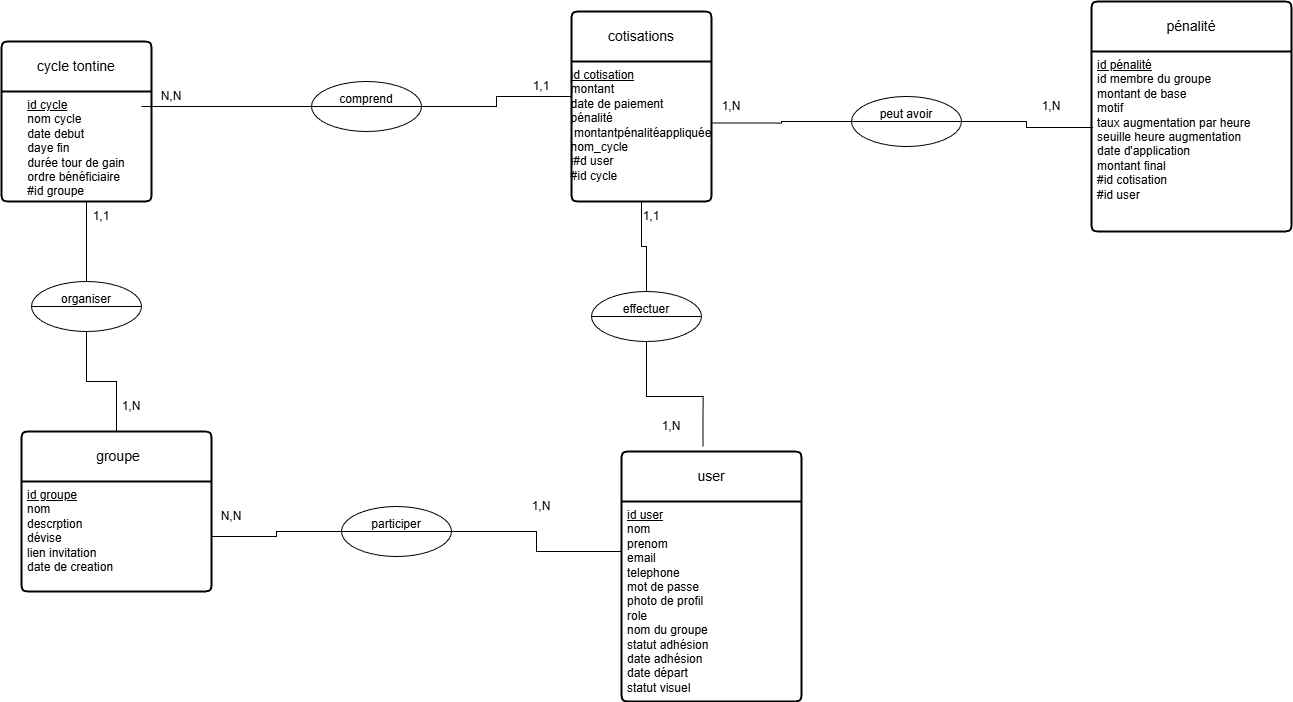

The diagram above was exported from draw.io. Its source (the exported page's mxGraphModel, read from the mxfile embedded in the PNG):
<mxGraphModel dx="1464" dy="737" grid="1" gridSize="10" guides="1" tooltips="1" connect="1" arrows="1" fold="1" page="1" pageScale="1" pageWidth="827" pageHeight="1169" math="0" shadow="0">
  <root>
    <mxCell id="0" />
    <mxCell id="1" parent="0" />
    <mxCell id="EJpPRSNbBfiSW9Ag0oTy-5" parent="1" style="swimlane;childLayout=stackLayout;horizontal=1;startSize=50;horizontalStack=0;rounded=1;fontSize=14;fontStyle=0;strokeWidth=2;resizeParent=0;resizeLast=1;shadow=0;dashed=0;align=center;arcSize=4;whiteSpace=wrap;html=1;" value="cycle tontine" vertex="1">
      <mxGeometry height="160" width="150" x="40" y="400" as="geometry" />
    </mxCell>
    <mxCell id="EJpPRSNbBfiSW9Ag0oTy-6" parent="EJpPRSNbBfiSW9Ag0oTy-5" style="align=center;strokeColor=none;fillColor=none;spacingLeft=4;spacingRight=4;fontSize=12;verticalAlign=top;resizable=0;rotatable=0;part=1;html=1;whiteSpace=wrap;" value="&lt;div style=&quot;text-align: justify;&quot;&gt;&lt;u style=&quot;background-color: transparent; color: light-dark(rgb(0, 0, 0), rgb(255, 255, 255));&quot;&gt;&lt;font style=&quot;color: rgb(0, 0, 0);&quot;&gt;id cycle&lt;/font&gt;&lt;/u&gt;&lt;/div&gt;&lt;div style=&quot;text-align: justify;&quot;&gt;&lt;span style=&quot;background-color: transparent; color: light-dark(rgb(0, 0, 0), rgb(255, 255, 255));&quot;&gt;nom cycle&lt;/span&gt;&lt;/div&gt;&lt;div style=&quot;text-align: justify;&quot;&gt;date debut&lt;/div&gt;&lt;div style=&quot;text-align: justify;&quot;&gt;daye fin&lt;/div&gt;&lt;div style=&quot;text-align: justify;&quot;&gt;durée tour de gain&lt;/div&gt;&lt;div style=&quot;text-align: justify;&quot;&gt;ordre bénéficiaire&lt;/div&gt;&lt;div style=&quot;text-align: justify;&quot;&gt;#id groupe&lt;/div&gt;" vertex="1">
      <mxGeometry height="110" width="150" y="50" as="geometry" />
    </mxCell>
    <mxCell id="EJpPRSNbBfiSW9Ag0oTy-9" parent="1" style="swimlane;childLayout=stackLayout;horizontal=1;startSize=50;horizontalStack=0;rounded=1;fontSize=14;fontStyle=0;strokeWidth=2;resizeParent=0;resizeLast=1;shadow=0;dashed=0;align=center;arcSize=4;whiteSpace=wrap;html=1;" value="cotisations" vertex="1">
      <mxGeometry height="190" width="140" x="610" y="370" as="geometry" />
    </mxCell>
    <mxCell id="EJpPRSNbBfiSW9Ag0oTy-10" parent="EJpPRSNbBfiSW9Ag0oTy-9" style="align=center;strokeColor=none;fillColor=none;spacingLeft=4;spacingRight=4;fontSize=12;verticalAlign=top;resizable=0;rotatable=0;part=1;html=1;whiteSpace=wrap;" value="&lt;div style=&quot;text-align: justify;&quot;&gt;&lt;u style=&quot;background-color: transparent; color: light-dark(rgb(0, 0, 0), rgb(255, 255, 255));&quot;&gt;id cotisation&lt;/u&gt;&lt;/div&gt;&lt;div style=&quot;text-align: justify;&quot;&gt;montant&lt;/div&gt;&lt;div style=&quot;text-align: justify;&quot;&gt;date de paiement&lt;/div&gt;&lt;div style=&quot;text-align: justify;&quot;&gt;pénalité&lt;/div&gt;&lt;div style=&quot;text-align: justify;&quot;&gt;&lt;span style=&quot;background-color: transparent; color: light-dark(rgb(0, 0, 0), rgb(255, 255, 255));&quot;&gt;&amp;nbsp;montantpénalitéappliquée&lt;/span&gt;&lt;/div&gt;&lt;div style=&quot;text-align: justify;&quot;&gt;&lt;span style=&quot;background-color: transparent; color: light-dark(rgb(0, 0, 0), rgb(255, 255, 255));&quot;&gt;nom_cycle&lt;/span&gt;&lt;/div&gt;&lt;div style=&quot;text-align: justify;&quot;&gt;&lt;div&gt;&lt;span style=&quot;background-color: transparent; color: light-dark(rgb(0, 0, 0), rgb(255, 255, 255));&quot;&gt;i#d user&lt;/span&gt;&lt;/div&gt;&lt;div&gt;&lt;span style=&quot;background-color: transparent; color: light-dark(rgb(0, 0, 0), rgb(255, 255, 255));&quot;&gt;#id cycle&lt;/span&gt;&lt;/div&gt;&lt;/div&gt;" vertex="1">
      <mxGeometry height="140" width="140" y="50" as="geometry" />
    </mxCell>
    <mxCell id="EJpPRSNbBfiSW9Ag0oTy-11" parent="1" style="swimlane;childLayout=stackLayout;horizontal=1;startSize=50;horizontalStack=0;rounded=1;fontSize=14;fontStyle=0;strokeWidth=2;resizeParent=0;resizeLast=1;shadow=0;dashed=0;align=center;arcSize=4;whiteSpace=wrap;html=1;" value="pénalité" vertex="1">
      <mxGeometry height="230" width="200" x="1130" y="360" as="geometry" />
    </mxCell>
    <mxCell id="EJpPRSNbBfiSW9Ag0oTy-12" parent="EJpPRSNbBfiSW9Ag0oTy-11" style="align=left;strokeColor=none;fillColor=none;spacingLeft=4;spacingRight=4;fontSize=12;verticalAlign=top;resizable=0;rotatable=0;part=1;html=1;whiteSpace=wrap;" value="&lt;div style=&quot;text-align: justify;&quot;&gt;&lt;u style=&quot;background-color: transparent; color: light-dark(rgb(0, 0, 0), rgb(255, 255, 255));&quot;&gt;id pénalité&lt;/u&gt;&lt;/div&gt;&lt;div style=&quot;text-align: justify;&quot;&gt;id membre du groupe&lt;/div&gt;&lt;div style=&quot;text-align: justify;&quot;&gt;montant de base&lt;/div&gt;&lt;div style=&quot;text-align: justify;&quot;&gt;motif&lt;/div&gt;&lt;div style=&quot;text-align: justify;&quot;&gt;taux augmentation par heure&lt;/div&gt;&lt;div style=&quot;text-align: justify;&quot;&gt;seuille heure augmentation&amp;nbsp;&lt;/div&gt;&lt;div style=&quot;text-align: justify;&quot;&gt;date d'application&lt;/div&gt;&lt;div style=&quot;text-align: justify;&quot;&gt;montant final&lt;/div&gt;&lt;div style=&quot;text-align: justify;&quot;&gt;#id cotisation&lt;/div&gt;&lt;div style=&quot;text-align: justify;&quot;&gt;#id user&lt;/div&gt;" vertex="1">
      <mxGeometry height="180" width="200" y="50" as="geometry" />
    </mxCell>
    <mxCell id="EJpPRSNbBfiSW9Ag0oTy-17" parent="1" style="swimlane;childLayout=stackLayout;horizontal=1;startSize=50;horizontalStack=0;rounded=1;fontSize=14;fontStyle=0;strokeWidth=2;resizeParent=0;resizeLast=1;shadow=0;dashed=0;align=center;arcSize=4;whiteSpace=wrap;html=1;" value="user" vertex="1">
      <mxGeometry height="250" width="180" x="660" y="810" as="geometry" />
    </mxCell>
    <mxCell id="EJpPRSNbBfiSW9Ag0oTy-18" parent="EJpPRSNbBfiSW9Ag0oTy-17" style="align=left;strokeColor=none;fillColor=none;spacingLeft=4;spacingRight=4;fontSize=12;verticalAlign=top;resizable=0;rotatable=0;part=1;html=1;whiteSpace=wrap;" value="&lt;div style=&quot;text-align: justify;&quot;&gt;&lt;u style=&quot;background-color: transparent; color: light-dark(rgb(0, 0, 0), rgb(255, 255, 255));&quot;&gt;id user&lt;/u&gt;&lt;/div&gt;&lt;div style=&quot;text-align: justify;&quot;&gt;nom&lt;/div&gt;&lt;div style=&quot;text-align: justify;&quot;&gt;prenom&lt;/div&gt;&lt;div style=&quot;text-align: justify;&quot;&gt;email&lt;/div&gt;&lt;div style=&quot;text-align: justify;&quot;&gt;telephone&lt;/div&gt;&lt;div style=&quot;text-align: justify;&quot;&gt;mot de passe&lt;/div&gt;&lt;div style=&quot;text-align: justify;&quot;&gt;photo de profil&lt;/div&gt;&lt;div style=&quot;text-align: justify;&quot;&gt;role&lt;/div&gt;&lt;div style=&quot;text-align: justify;&quot;&gt;nom du groupe&lt;/div&gt;&lt;div style=&quot;text-align: justify;&quot;&gt;statut adhésion&lt;/div&gt;&lt;div style=&quot;text-align: justify;&quot;&gt;date adhésion&lt;/div&gt;&lt;div style=&quot;text-align: justify;&quot;&gt;date départ&lt;/div&gt;&lt;div style=&quot;text-align: justify;&quot;&gt;statut visuel&lt;/div&gt;" vertex="1">
      <mxGeometry height="200" width="180" y="50" as="geometry" />
    </mxCell>
    <mxCell id="EJpPRSNbBfiSW9Ag0oTy-21" parent="1" style="swimlane;childLayout=stackLayout;horizontal=1;startSize=50;horizontalStack=0;rounded=1;fontSize=14;fontStyle=0;strokeWidth=2;resizeParent=0;resizeLast=1;shadow=0;dashed=0;align=center;arcSize=4;whiteSpace=wrap;html=1;" value="&amp;nbsp;groupe" vertex="1">
      <mxGeometry height="160" width="190" x="60" y="790" as="geometry" />
    </mxCell>
    <mxCell id="EJpPRSNbBfiSW9Ag0oTy-22" parent="EJpPRSNbBfiSW9Ag0oTy-21" style="align=left;strokeColor=none;fillColor=none;spacingLeft=4;spacingRight=4;fontSize=12;verticalAlign=top;resizable=0;rotatable=0;part=1;html=1;whiteSpace=wrap;" value="&lt;div style=&quot;text-align: justify;&quot;&gt;&lt;u style=&quot;background-color: transparent; color: light-dark(rgb(0, 0, 0), rgb(255, 255, 255));&quot;&gt;id groupe&lt;/u&gt;&lt;/div&gt;&lt;div style=&quot;text-align: justify;&quot;&gt;nom&lt;/div&gt;&lt;div style=&quot;text-align: justify;&quot;&gt;descrption&lt;/div&gt;&lt;div style=&quot;text-align: justify;&quot;&gt;dévise&lt;/div&gt;&lt;div style=&quot;text-align: justify;&quot;&gt;lien invitation&lt;/div&gt;&lt;div style=&quot;text-align: justify;&quot;&gt;date de creation&lt;/div&gt;" vertex="1">
      <mxGeometry height="110" width="190" y="50" as="geometry" />
    </mxCell>
    <mxCell id="EJpPRSNbBfiSW9Ag0oTy-38" edge="1" parent="1" source="EJpPRSNbBfiSW9Ag0oTy-35" style="edgeStyle=orthogonalEdgeStyle;rounded=0;orthogonalLoop=1;jettySize=auto;html=1;entryX=0;entryY=0.25;entryDx=0;entryDy=0;endArrow=none;endFill=0;" target="EJpPRSNbBfiSW9Ag0oTy-10">
      <mxGeometry relative="1" as="geometry" />
    </mxCell>
    <mxCell id="EJpPRSNbBfiSW9Ag0oTy-35" parent="1" style="shape=lineEllipse;line=vertical;perimeter=ellipsePerimeter;whiteSpace=wrap;html=1;backgroundOutline=1;direction=south;" value="comprend&lt;div&gt;&lt;br&gt;&lt;/div&gt;" vertex="1">
      <mxGeometry height="50" width="110" x="350" y="440" as="geometry" />
    </mxCell>
    <mxCell id="EJpPRSNbBfiSW9Ag0oTy-40" edge="1" parent="1" source="EJpPRSNbBfiSW9Ag0oTy-35" style="edgeStyle=orthogonalEdgeStyle;rounded=0;orthogonalLoop=1;jettySize=auto;html=1;entryX=0.933;entryY=0.136;entryDx=0;entryDy=0;entryPerimeter=0;endArrow=none;endFill=0;" target="EJpPRSNbBfiSW9Ag0oTy-6">
      <mxGeometry relative="1" as="geometry">
        <Array as="points">
          <mxPoint x="240" y="465" />
          <mxPoint x="240" y="465" />
        </Array>
      </mxGeometry>
    </mxCell>
    <mxCell id="EJpPRSNbBfiSW9Ag0oTy-41" parent="1" style="text;html=1;whiteSpace=wrap;strokeColor=none;fillColor=none;align=center;verticalAlign=middle;rounded=0;" value="N,N" vertex="1">
      <mxGeometry height="30" width="60" x="180" y="440" as="geometry" />
    </mxCell>
    <mxCell id="EJpPRSNbBfiSW9Ag0oTy-42" parent="1" style="text;html=1;whiteSpace=wrap;strokeColor=none;fillColor=none;align=center;verticalAlign=middle;rounded=0;" value="1,1" vertex="1">
      <mxGeometry height="30" width="60" x="550" y="430" as="geometry" />
    </mxCell>
    <mxCell id="EJpPRSNbBfiSW9Ag0oTy-43" parent="1" style="shape=lineEllipse;line=vertical;perimeter=ellipsePerimeter;whiteSpace=wrap;html=1;backgroundOutline=1;direction=south;" value="peut avoir&lt;div&gt;&lt;br&gt;&lt;/div&gt;" vertex="1">
      <mxGeometry height="50" width="110" x="890" y="455" as="geometry" />
    </mxCell>
    <mxCell id="EJpPRSNbBfiSW9Ag0oTy-44" edge="1" parent="1" source="EJpPRSNbBfiSW9Ag0oTy-43" style="edgeStyle=orthogonalEdgeStyle;rounded=0;orthogonalLoop=1;jettySize=auto;html=1;entryX=0.008;entryY=0.422;entryDx=0;entryDy=0;entryPerimeter=0;endArrow=none;endFill=0;" target="EJpPRSNbBfiSW9Ag0oTy-12">
      <mxGeometry relative="1" as="geometry" />
    </mxCell>
    <mxCell id="EJpPRSNbBfiSW9Ag0oTy-45" edge="1" parent="1" source="EJpPRSNbBfiSW9Ag0oTy-43" style="edgeStyle=orthogonalEdgeStyle;rounded=0;orthogonalLoop=1;jettySize=auto;html=1;entryX=1.008;entryY=0.439;entryDx=0;entryDy=0;entryPerimeter=0;endArrow=none;endFill=0;" target="EJpPRSNbBfiSW9Ag0oTy-10">
      <mxGeometry relative="1" as="geometry" />
    </mxCell>
    <mxCell id="EJpPRSNbBfiSW9Ag0oTy-46" parent="1" style="text;html=1;whiteSpace=wrap;strokeColor=none;fillColor=none;align=center;verticalAlign=middle;rounded=0;" value="1,N" vertex="1">
      <mxGeometry height="30" width="60" x="740" y="450" as="geometry" />
    </mxCell>
    <mxCell id="EJpPRSNbBfiSW9Ag0oTy-47" parent="1" style="text;html=1;whiteSpace=wrap;strokeColor=none;fillColor=none;align=center;verticalAlign=middle;rounded=0;" value="1,N" vertex="1">
      <mxGeometry height="30" width="60" x="1060" y="450" as="geometry" />
    </mxCell>
    <mxCell id="EJpPRSNbBfiSW9Ag0oTy-61" edge="1" parent="1" source="EJpPRSNbBfiSW9Ag0oTy-60" style="edgeStyle=orthogonalEdgeStyle;rounded=0;orthogonalLoop=1;jettySize=auto;html=1;entryX=0.5;entryY=1;entryDx=0;entryDy=0;endArrow=none;endFill=0;" target="EJpPRSNbBfiSW9Ag0oTy-10">
      <mxGeometry relative="1" as="geometry" />
    </mxCell>
    <mxCell id="EJpPRSNbBfiSW9Ag0oTy-60" parent="1" style="shape=lineEllipse;line=vertical;perimeter=ellipsePerimeter;whiteSpace=wrap;html=1;backgroundOutline=1;direction=south;" value="&lt;div&gt;effectuer&lt;/div&gt;&lt;div&gt;&lt;br&gt;&lt;/div&gt;" vertex="1">
      <mxGeometry height="50" width="110" x="630" y="650" as="geometry" />
    </mxCell>
    <mxCell id="EJpPRSNbBfiSW9Ag0oTy-62" edge="1" parent="1" source="EJpPRSNbBfiSW9Ag0oTy-60" style="edgeStyle=orthogonalEdgeStyle;rounded=0;orthogonalLoop=1;jettySize=auto;html=1;entryX=0.453;entryY=-0.02;entryDx=0;entryDy=0;entryPerimeter=0;endArrow=none;endFill=0;" target="EJpPRSNbBfiSW9Ag0oTy-17">
      <mxGeometry relative="1" as="geometry" />
    </mxCell>
    <mxCell id="EJpPRSNbBfiSW9Ag0oTy-63" parent="1" style="text;html=1;whiteSpace=wrap;strokeColor=none;fillColor=none;align=center;verticalAlign=middle;rounded=0;" value="1,1" vertex="1">
      <mxGeometry height="30" width="60" x="660" y="560" as="geometry" />
    </mxCell>
    <mxCell id="EJpPRSNbBfiSW9Ag0oTy-64" parent="1" style="text;html=1;whiteSpace=wrap;strokeColor=none;fillColor=none;align=center;verticalAlign=middle;rounded=0;" value="1,N" vertex="1">
      <mxGeometry height="30" width="60" x="680" y="770" as="geometry" />
    </mxCell>
    <mxCell id="EJpPRSNbBfiSW9Ag0oTy-71" edge="1" parent="1" source="EJpPRSNbBfiSW9Ag0oTy-70" style="edgeStyle=orthogonalEdgeStyle;rounded=0;orthogonalLoop=1;jettySize=auto;html=1;entryX=0;entryY=0.25;entryDx=0;entryDy=0;endArrow=none;endFill=0;" target="EJpPRSNbBfiSW9Ag0oTy-18">
      <mxGeometry relative="1" as="geometry" />
    </mxCell>
    <mxCell id="EJpPRSNbBfiSW9Ag0oTy-72" edge="1" parent="1" source="EJpPRSNbBfiSW9Ag0oTy-70" style="edgeStyle=orthogonalEdgeStyle;rounded=0;orthogonalLoop=1;jettySize=auto;html=1;entryX=1;entryY=0.5;entryDx=0;entryDy=0;endArrow=none;endFill=0;" target="EJpPRSNbBfiSW9Ag0oTy-22">
      <mxGeometry relative="1" as="geometry" />
    </mxCell>
    <mxCell id="EJpPRSNbBfiSW9Ag0oTy-70" parent="1" style="shape=lineEllipse;line=vertical;perimeter=ellipsePerimeter;whiteSpace=wrap;html=1;backgroundOutline=1;direction=south;" value="&lt;div&gt;participer&lt;/div&gt;&lt;div&gt;&lt;br&gt;&lt;/div&gt;" vertex="1">
      <mxGeometry height="50" width="110" x="380" y="865" as="geometry" />
    </mxCell>
    <mxCell id="EJpPRSNbBfiSW9Ag0oTy-73" parent="1" style="text;html=1;whiteSpace=wrap;strokeColor=none;fillColor=none;align=center;verticalAlign=middle;rounded=0;" value="N,N" vertex="1">
      <mxGeometry height="30" width="60" x="240" y="860" as="geometry" />
    </mxCell>
    <mxCell id="EJpPRSNbBfiSW9Ag0oTy-74" parent="1" style="text;html=1;whiteSpace=wrap;strokeColor=none;fillColor=none;align=center;verticalAlign=middle;rounded=0;" value="1,N" vertex="1">
      <mxGeometry height="30" width="60" x="550" y="850" as="geometry" />
    </mxCell>
    <mxCell id="EJpPRSNbBfiSW9Ag0oTy-76" edge="1" parent="1" source="EJpPRSNbBfiSW9Ag0oTy-75" style="edgeStyle=orthogonalEdgeStyle;rounded=0;orthogonalLoop=1;jettySize=auto;html=1;endArrow=none;endFill=0;" target="EJpPRSNbBfiSW9Ag0oTy-21">
      <mxGeometry relative="1" as="geometry" />
    </mxCell>
    <mxCell id="EJpPRSNbBfiSW9Ag0oTy-75" parent="1" style="shape=lineEllipse;line=vertical;perimeter=ellipsePerimeter;whiteSpace=wrap;html=1;backgroundOutline=1;direction=south;" value="&lt;div&gt;organiser&lt;/div&gt;&lt;div&gt;&lt;br&gt;&lt;/div&gt;" vertex="1">
      <mxGeometry height="50" width="110" x="70" y="640" as="geometry" />
    </mxCell>
    <mxCell id="EJpPRSNbBfiSW9Ag0oTy-77" edge="1" parent="1" source="EJpPRSNbBfiSW9Ag0oTy-75" style="edgeStyle=orthogonalEdgeStyle;rounded=0;orthogonalLoop=1;jettySize=auto;html=1;endArrow=none;endFill=0;">
      <mxGeometry relative="1" as="geometry">
        <Array as="points">
          <mxPoint x="125" y="580" />
          <mxPoint x="125" y="580" />
        </Array>
        <mxPoint x="125" y="560" as="targetPoint" />
      </mxGeometry>
    </mxCell>
    <mxCell id="EJpPRSNbBfiSW9Ag0oTy-78" parent="1" style="text;html=1;whiteSpace=wrap;strokeColor=none;fillColor=none;align=center;verticalAlign=middle;rounded=0;" value="1,1" vertex="1">
      <mxGeometry height="30" width="60" x="110" y="560" as="geometry" />
    </mxCell>
    <mxCell id="EJpPRSNbBfiSW9Ag0oTy-79" parent="1" style="text;html=1;whiteSpace=wrap;strokeColor=none;fillColor=none;align=center;verticalAlign=middle;rounded=0;" value="1,N" vertex="1">
      <mxGeometry height="30" width="60" x="140" y="750" as="geometry" />
    </mxCell>
  </root>
</mxGraphModel>